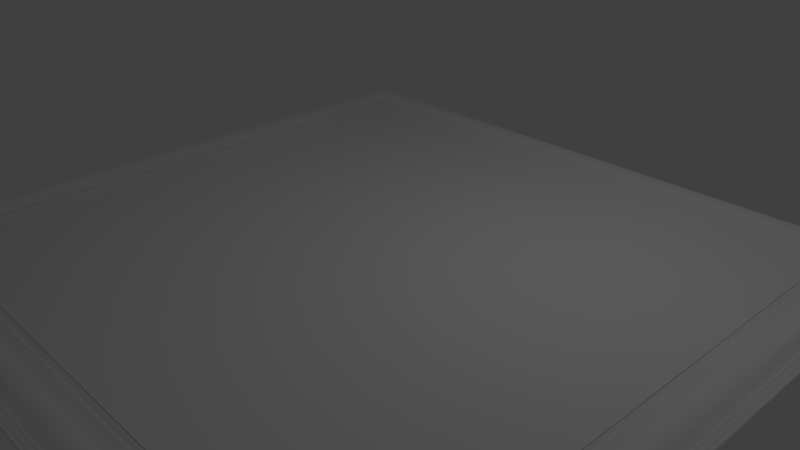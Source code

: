 # Source: 1.blend  (saved by Blender 2.78.0; exported with 4.5.12 LTS)
import bpy
from mathutils import Matrix  # noqa: F401  (used for matrix-valued properties, if any)

bpy.ops.wm.read_factory_settings(use_empty=True)
scene = bpy.context.scene
scene.name = 'Scene'

# ---- collections
col_collection_1 = bpy.data.collections.new('Collection 1'); scene.collection.children.link(col_collection_1)

# ---- materials (node trees are filled in below, after node groups)
mat_1woodframe = bpy.data.materials.new('1WoodFrame')
mat_1woodframe.alpha_threshold = 0.0
mat_1woodframe.use_transparent_shadow = False
mat_1woodframe.roughness = 0.5
mat_1woodframe.specular_intensity = 0.03017
mat_1picture = bpy.data.materials.new('1Picture')
mat_1picture.alpha_threshold = 0.0
mat_1picture.use_transparent_shadow = False
mat_1picture.roughness = 0.5
mat_1picture.specular_intensity = 1.0
mat_1overlay = bpy.data.materials.new('1Overlay')
mat_1overlay.alpha_threshold = 0.0
mat_1overlay.use_transparent_shadow = False
mat_1overlay.roughness = 0.5
mat_1overlay.specular_intensity = 0.0

# ---- material node trees

# ---- world
world_world = bpy.data.worlds.new('World'); scene.world = world_world
world_world.color = (0.05088, 0.05088, 0.05088)
world_world.use_sun_shadow = False
world_world.sun_shadow_jitter_overblur = 0.0
world_world.cycles.sampling_method = 'MANUAL'

# ---- cameras
cam_camera = bpy.data.cameras.new('Camera')
cam_camera.clip_end = 100.0
cam_camera.lens = 35.0
cam_camera.sensor_width = 32.0
cam_camera.sensor_height = 18.0
cam_camera.ortho_scale = 7.314
cam_camera.dof.focus_distance = 0.0
cam_camera.dof.aperture_fstop = 128.0

# ---- lights
light_lamp = bpy.data.lights.new('Lamp', 'POINT')
light_lamp.transmission_factor = 0.0
light_lamp.cutoff_distance = 30.0
light_lamp.energy = 100.0
light_lamp.shadow_buffer_clip_start = 1.001
light_lamp.shadow_soft_size = 0.1
light_lamp.shadow_maximum_resolution = 0.006
light_lamp.use_absolute_resolution = True

# ---- meshes
me_plane = bpy.data.meshes.new('Plane')
me_plane.from_pydata([(-4.2, 4.034, 0.00889), (-4.433, 4.267, 0.0193), (-4.798, 4.632, 0.0193), (-4.955, 4.789, 0.0), (-4.18, 4.014, 0.02021), (-4.16, 3.993, 0.02918), (-4.286, 4.12, 0.0354), (-4.315, 4.149, 0.02798), (-4.345, 4.178, 0.02378), (-4.374, 4.208, 0.0212), (-4.403, 4.237, 0.01976), (-4.494, 4.327, 0.07644), (-4.615, 4.449, 0.1208), (-4.676, 4.51, 0.1117), (-4.737, 4.571, 0.07644), (-4.812, 4.646, 0.03101), (-4.84, 4.673, 0.03101), (-4.874, 4.708, 0.03159), (-4.941, 4.775, 0.01537), (-4.948, 4.782, 0.01177), (4.119, 3.953, 0.0), (4.2, 4.034, 0.00889), (4.257, 4.09, 0.04716), (4.433, 4.267, 0.0193), (4.798, 4.632, 0.0193), (4.854, 4.687, 0.0193), (4.955, 4.789, 0.0), (4.139, 3.973, 0.02021), (4.16, 3.993, 0.02918), (4.18, 4.014, 0.02021), (4.214, 4.048, 0.02615), (4.228, 4.062, 0.03924), (4.242, 4.076, 0.04531), (4.286, 4.12, 0.0354), (4.315, 4.149, 0.02798), (4.345, 4.178, 0.02378), (4.374, 4.208, 0.0212), (4.403, 4.237, 0.01976), (4.494, 4.327, 0.07644), (4.555, 4.388, 0.1117), (4.615, 4.449, 0.1208), (4.676, 4.51, 0.1117), (4.737, 4.571, 0.07644), (4.812, 4.646, 0.03101), (4.826, 4.66, 0.03488), (4.84, 4.673, 0.03101), (4.874, 4.708, 0.03159), (4.894, 4.728, 0.03153), (4.914, 4.748, 0.02052), (4.935, 4.768, 0.01459), (4.941, 4.775, 0.01537), (4.948, 4.782, 0.01177), (4.119, -3.953, 0.0), (4.433, -4.267, 0.0193), (4.798, -4.632, 0.0193), (4.955, -4.789, 0.0), (4.18, -4.014, 0.02021), (4.214, -4.048, 0.02615), (4.228, -4.062, 0.03924), (4.242, -4.076, 0.04531), (4.286, -4.12, 0.0354), (4.345, -4.178, 0.02378), (4.374, -4.208, 0.0212), (4.494, -4.327, 0.07644), (4.555, -4.388, 0.1117), (4.676, -4.51, 0.1117), (4.737, -4.571, 0.07644), (4.84, -4.673, 0.03101), (4.874, -4.708, 0.03159), (4.914, -4.748, 0.02052), (4.935, -4.768, 0.01459), (4.941, -4.775, 0.01537), (4.948, -4.782, 0.01177), (4.2, -4.034, 0.00889), (4.257, -4.09, 0.04716), (4.854, -4.687, 0.0193), (4.139, -3.973, 0.02021), (4.16, -3.993, 0.02918), (4.315, -4.149, 0.02798), (4.403, -4.237, 0.01976), (4.615, -4.449, 0.1208), (4.812, -4.646, 0.03101), (4.826, -4.66, 0.03488), (4.894, -4.728, 0.03153), (-4.119, -3.953, 0.0), (-4.2, -4.034, 0.00889), (-4.257, -4.09, 0.04716), (-4.433, -4.267, 0.0193), (-4.798, -4.632, 0.0193), (-4.854, -4.687, 0.0193), (-4.955, -4.789, 0.0), (-4.139, -3.973, 0.02021), (-4.16, -3.993, 0.02918), (-4.18, -4.014, 0.02021), (-4.214, -4.048, 0.02615), (-4.228, -4.062, 0.03924), (-4.242, -4.076, 0.04531), (-4.286, -4.12, 0.0354), (-4.315, -4.149, 0.02798), (-4.345, -4.178, 0.02378), (-4.374, -4.208, 0.0212), (-4.403, -4.237, 0.01976), (-4.494, -4.327, 0.07644), (-4.555, -4.388, 0.1117), (-4.615, -4.449, 0.1208), (-4.676, -4.51, 0.1117), (-4.737, -4.571, 0.07644), (-4.812, -4.646, 0.03101), (-4.826, -4.66, 0.03488), (-4.84, -4.673, 0.03101), (-4.874, -4.708, 0.03159), (-4.894, -4.728, 0.03153), (-4.914, -4.748, 0.02052), (-4.935, -4.768, 0.01459), (-4.941, -4.775, 0.01537), (-4.948, -4.782, 0.01177), (-4.119, 3.953, 0.0), (-4.257, 4.09, 0.04716), (-4.854, 4.687, 0.0193), (-4.139, 3.973, 0.02021), (-4.214, 4.048, 0.02615), (-4.228, 4.062, 0.03924), (-4.242, 4.076, 0.04531), (-4.555, 4.388, 0.1117), (-4.826, 4.66, 0.03488), (-4.894, 4.728, 0.03153), (-4.914, 4.748, 0.02052), (-4.935, 4.768, 0.01459), (4.119, 3.953, 0.00909), (4.119, -3.953, 0.00909), (-4.119, -3.953, 0.00909), (-4.119, 3.953, 0.00909)], [], [(122, 32, 22, 117), (125, 47, 48, 126), (7, 34, 35, 8), (10, 37, 23, 1), (126, 48, 49, 127), (8, 35, 36, 9), (14, 42, 24, 2), (127, 49, 50, 18), (9, 36, 37, 10), (16, 45, 25, 118), (18, 50, 51, 19), (1, 23, 38, 11), (19, 51, 26, 3), (11, 38, 39, 123), (116, 20, 27, 119), (123, 39, 40, 12), (119, 27, 28, 5), (12, 40, 41, 13), (5, 28, 29, 4), (13, 41, 42, 14), (2, 24, 43, 15), (0, 21, 30, 120), (15, 43, 44, 124), (120, 30, 31, 121), (124, 44, 45, 16), (121, 31, 32, 122), (118, 25, 46, 17), (117, 22, 33, 6), (4, 29, 21, 0), (17, 46, 47, 125), (6, 33, 34, 7), (24, 54, 81, 43), (21, 73, 57, 30), (43, 81, 82, 44), (30, 57, 58, 31), (44, 82, 67, 45), (31, 58, 59, 32), (25, 75, 68, 46), (22, 74, 60, 33), (29, 56, 73, 21), (46, 68, 83, 47), (33, 60, 78, 34), (32, 59, 74, 22), (47, 83, 69, 48), (34, 78, 61, 35), (37, 79, 53, 23), (48, 69, 70, 49), (35, 61, 62, 36), (42, 66, 54, 24), (49, 70, 71, 50), (36, 62, 79, 37), (45, 67, 75, 25), (50, 71, 72, 51), (23, 53, 63, 38), (51, 72, 55, 26), (38, 63, 64, 39), (20, 52, 76, 27), (39, 64, 80, 40), (27, 76, 77, 28), (40, 80, 65, 41), (28, 77, 56, 29), (41, 65, 66, 42), (59, 96, 86, 74), (83, 111, 112, 69), (78, 98, 99, 61), (79, 101, 87, 53), (69, 112, 113, 70), (61, 99, 100, 62), (66, 106, 88, 54), (70, 113, 114, 71), (62, 100, 101, 79), (67, 109, 89, 75), (71, 114, 115, 72), (53, 87, 102, 63), (72, 115, 90, 55), (63, 102, 103, 64), (52, 84, 91, 76), (64, 103, 104, 80), (76, 91, 92, 77), (80, 104, 105, 65), (77, 92, 93, 56), (65, 105, 106, 66), (54, 88, 107, 81), (73, 85, 94, 57), (81, 107, 108, 82), (57, 94, 95, 58), (82, 108, 109, 67), (58, 95, 96, 59), (75, 89, 110, 68), (74, 86, 97, 60), (56, 93, 85, 73), (68, 110, 111, 83), (60, 97, 98, 78), (88, 2, 15, 107), (85, 0, 120, 94), (107, 15, 124, 108), (94, 120, 121, 95), (108, 124, 16, 109), (95, 121, 122, 96), (89, 118, 17, 110), (86, 117, 6, 97), (93, 4, 0, 85), (110, 17, 125, 111), (97, 6, 7, 98), (96, 122, 117, 86), (111, 125, 126, 112), (98, 7, 8, 99), (101, 10, 1, 87), (112, 126, 127, 113), (99, 8, 9, 100), (106, 14, 2, 88), (113, 127, 18, 114), (100, 9, 10, 101), (109, 16, 118, 89), (114, 18, 19, 115), (87, 1, 11, 102), (115, 19, 3, 90), (102, 11, 123, 103), (84, 116, 119, 91), (103, 123, 12, 104), (91, 119, 5, 92), (104, 12, 13, 105), (92, 5, 4, 93), (105, 13, 14, 106), (52, 20, 116, 84), (129, 128, 131, 130)])
me_plane.polygons.foreach_set('use_smooth', [1, 1, 1, 1, 1, 1, 1, 1, 1, 1, 1, 1, 1, 1, 1, 1, 1, 1, 1, 1, 1, 1, 1, 1, 1, 1, 1, 1, 1, 1, 1, 1, 1, 1, 1, 1, 1, 1, 1, 1, 1, 1, 1, 1, 1, 1, 1, 1, 1, 1, 1, 1, 1, 1, 1, 1, 1, 1, 1, 1, 1, 1, 1, 1, 1, 1, 1, 1, 1, 1, 1, 1, 1, 1, 1, 1, 1, 1, 1, 1, 1, 1, 1, 1, 1, 1, 1, 1, 1, 1, 1, 1, 1, 1, 1, 1, 1, 1, 1, 1, 1, 1, 1, 1, 1, 1, 1, 1, 1, 1, 1, 1, 1, 1, 1, 1, 1, 1, 1, 1, 1, 1, 1, 1, 0, 0])
me_plane.polygons.foreach_set('material_index', [0, 0, 0, 0, 0, 0, 0, 0, 0, 0, 0, 0, 0, 0, 0, 0, 0, 0, 0, 0, 0, 0, 0, 0, 0, 0, 0, 0, 0, 0, 0, 0, 0, 0, 0, 0, 0, 0, 0, 0, 0, 0, 0, 0, 0, 0, 0, 0, 0, 0, 0, 0, 0, 0, 0, 0, 0, 0, 0, 0, 0, 0, 0, 0, 0, 0, 0, 0, 0, 0, 0, 0, 0, 0, 0, 0, 0, 0, 0, 0, 0, 0, 0, 0, 0, 0, 0, 0, 0, 0, 0, 0, 0, 0, 0, 0, 0, 0, 0, 0, 0, 0, 0, 0, 0, 0, 0, 0, 0, 0, 0, 0, 0, 0, 0, 0, 0, 0, 0, 0, 0, 0, 0, 0, 1, 2])
_uv = me_plane.uv_layers.new(name='UVMap')
_uv.uv.foreach_set('vector', [0.07687, 0.9256, 0.9264, 0.9256, 0.9278, 0.9271, 0.07545, 0.9271, 0.01111, 0.9937, 0.9921, 0.9937, 0.9942, 0.9958, 0.009072, 0.9958, 0.06952, 0.9332, 0.9337, 0.9332, 0.9367, 0.9363, 0.06656, 0.9363, 0.06063, 0.9424, 0.9426, 0.9424, 0.9456, 0.9455, 0.05766, 0.9455, 0.009072, 0.9958, 0.9942, 0.9958, 0.9962, 0.9979, 0.007029, 0.9979, 0.06656, 0.9363, 0.9367, 0.9363, 0.9396, 0.9394, 0.06359, 0.9394, 0.02695, 0.9773, 0.9763, 0.9773, 0.9824, 0.9836, 0.0208, 0.9836, 0.007029, 0.9979, 0.9962, 0.9979, 0.9969, 0.9986, 0.006349, 0.9986, 0.06359, 0.9394, 0.9396, 0.9394, 0.9426, 0.9424, 0.06063, 0.9424, 0.0166, 0.988, 0.9866, 0.988, 0.988, 0.9894, 0.0152, 0.9894, 0.006349, 0.9986, 0.9969, 0.9986, 0.9976, 0.9993, 0.005668, 0.9993, 0.05766, 0.9455, 0.9456, 0.9455, 0.9517, 0.9519, 0.05152, 0.9519, 0.005668, 0.9993, 0.9976, 0.9993, 0.9982, 1.0, 0.004987, 1.0, 0.05152, 0.9519, 0.9517, 0.9519, 0.9579, 0.9582, 0.04538, 0.9582, 0.08935, 0.9127, 0.9139, 0.9127, 0.9159, 0.9148, 0.08729, 0.9148, 0.04538, 0.9582, 0.9579, 0.9582, 0.964, 0.9646, 0.03923, 0.9646, 0.08729, 0.9148, 0.9159, 0.9148, 0.918, 0.917, 0.08524, 0.917, 0.03923, 0.9646, 0.964, 0.9646, 0.9701, 0.9709, 0.03309, 0.9709, 0.08524, 0.917, 0.918, 0.917, 0.92, 0.9191, 0.08318, 0.9191, 0.03309, 0.9709, 0.9701, 0.9709, 0.9763, 0.9773, 0.02695, 0.9773, 0.0208, 0.9836, 0.9824, 0.9836, 0.9838, 0.9851, 0.0194, 0.9851, 0.08113, 0.9212, 0.9221, 0.9212, 0.9235, 0.9227, 0.07971, 0.9227, 0.0194, 0.9851, 0.9838, 0.9851, 0.9852, 0.9865, 0.018, 0.9865, 0.07971, 0.9227, 0.9235, 0.9227, 0.9249, 0.9242, 0.07829, 0.9242, 0.018, 0.9865, 0.9852, 0.9865, 0.9866, 0.988, 0.0166, 0.988, 0.07829, 0.9242, 0.9249, 0.9242, 0.9264, 0.9256, 0.07687, 0.9256, 0.0152, 0.9894, 0.988, 0.9894, 0.9901, 0.9915, 0.01316, 0.9915, 0.07545, 0.9271, 0.9278, 0.9271, 0.9307, 0.9302, 0.07249, 0.9302, 0.08318, 0.9191, 0.92, 0.9191, 0.9221, 0.9212, 0.08113, 0.9212, 0.01316, 0.9915, 0.9901, 0.9915, 0.9921, 0.9937, 0.01111, 0.9937, 0.07249, 0.9302, 0.9307, 0.9302, 0.9337, 0.9332, 0.06952, 0.9332, 0.9824, 0.9836, 0.9824, 0.02054, 0.9838, 0.01909, 0.9838, 0.9851, 0.9221, 0.9212, 0.9221, 0.08296, 0.9235, 0.08149, 0.9235, 0.9227, 0.9838, 0.9851, 0.9838, 0.01909, 0.9852, 0.01764, 0.9852, 0.9865, 0.9235, 0.9227, 0.9235, 0.08149, 0.9249, 0.08002, 0.9249, 0.9242, 0.9852, 0.9865, 0.9852, 0.01764, 0.9866, 0.01619, 0.9866, 0.988, 0.9249, 0.9242, 0.9249, 0.08002, 0.9264, 0.07855, 0.9264, 0.9256, 0.988, 0.9894, 0.988, 0.01474, 0.9901, 0.01263, 0.9901, 0.9915, 0.9278, 0.9271, 0.9278, 0.07708, 0.9307, 0.07402, 0.9307, 0.9302, 0.92, 0.9191, 0.92, 0.08508, 0.9221, 0.08296, 0.9221, 0.9212, 0.9901, 0.9915, 0.9901, 0.01263, 0.9921, 0.01051, 0.9921, 0.9937, 0.9307, 0.9302, 0.9307, 0.07402, 0.9337, 0.07095, 0.9337, 0.9332, 0.9264, 0.9256, 0.9264, 0.07855, 0.9278, 0.07708, 0.9278, 0.9271, 0.9921, 0.9937, 0.9921, 0.01051, 0.9942, 0.008401, 0.9942, 0.9958, 0.9337, 0.9332, 0.9337, 0.07095, 0.9367, 0.06788, 0.9367, 0.9363, 0.9426, 0.9424, 0.9426, 0.06175, 0.9456, 0.05868, 0.9456, 0.9455, 0.9942, 0.9958, 0.9942, 0.008401, 0.9962, 0.006288, 0.9962, 0.9979, 0.9367, 0.9363, 0.9367, 0.06788, 0.9396, 0.06482, 0.9396, 0.9394, 0.9763, 0.9773, 0.9763, 0.0269, 0.9824, 0.02054, 0.9824, 0.9836, 0.9962, 0.9979, 0.9962, 0.006288, 0.9969, 0.005584, 0.9969, 0.9986, 0.9396, 0.9394, 0.9396, 0.06482, 0.9426, 0.06175, 0.9426, 0.9424, 0.9866, 0.988, 0.9866, 0.01619, 0.988, 0.01474, 0.988, 0.9894, 0.9969, 0.9986, 0.9969, 0.005584, 0.9976, 0.004879, 0.9976, 0.9993, 0.9456, 0.9455, 0.9456, 0.05868, 0.9517, 0.05232, 0.9517, 0.9519, 0.9976, 0.9993, 0.9976, 0.004879, 0.9982, 0.004175, 0.9982, 1.0, 0.9517, 0.9519, 0.9517, 0.05232, 0.9579, 0.04597, 0.9579, 0.9582, 0.9139, 0.9127, 0.9139, 0.09146, 0.9159, 0.08934, 0.9159, 0.9148, 0.9579, 0.9582, 0.9579, 0.04597, 0.964, 0.03961, 0.964, 0.9646, 0.9159, 0.9148, 0.9159, 0.08934, 0.918, 0.08721, 0.918, 0.917, 0.964, 0.9646, 0.964, 0.03961, 0.9701, 0.03325, 0.9701, 0.9709, 0.918, 0.917, 0.918, 0.08721, 0.92, 0.08508, 0.92, 0.9191, 0.9701, 0.9709, 0.9701, 0.03325, 0.9763, 0.0269, 0.9763, 0.9773, 0.9264, 0.07855, 0.07687, 0.07855, 0.07545, 0.07708, 0.9278, 0.07708, 0.9921, 0.01051, 0.01111, 0.01051, 0.009072, 0.008401, 0.9942, 0.008401, 0.9337, 0.07095, 0.06952, 0.07095, 0.06656, 0.06788, 0.9367, 0.06788, 0.9426, 0.06175, 0.06063, 0.06175, 0.05766, 0.05868, 0.9456, 0.05868, 0.9942, 0.008401, 0.009072, 0.008401, 0.007029, 0.006288, 0.9962, 0.006288, 0.9367, 0.06788, 0.06656, 0.06788, 0.06359, 0.06482, 0.9396, 0.06482, 0.9763, 0.0269, 0.02695, 0.0269, 0.0208, 0.02054, 0.9824, 0.02054, 0.9962, 0.006288, 0.007029, 0.006288, 0.006349, 0.005584, 0.9969, 0.005584, 0.9396, 0.06482, 0.06359, 0.06482, 0.06063, 0.06175, 0.9426, 0.06175, 0.9866, 0.01619, 0.0166, 0.01619, 0.0152, 0.01474, 0.988, 0.01474, 0.9969, 0.005584, 0.006349, 0.005584, 0.005668, 0.004879, 0.9976, 0.004879, 0.9456, 0.05868, 0.05766, 0.05868, 0.05152, 0.05232, 0.9517, 0.05232, 0.9976, 0.004879, 0.005668, 0.004879, 0.004987, 0.004175, 0.9982, 0.004175, 0.9517, 0.05232, 0.05152, 0.05232, 0.04538, 0.04597, 0.9579, 0.04597, 0.9139, 0.09146, 0.08935, 0.09146, 0.08729, 0.08934, 0.9159, 0.08934, 0.9579, 0.04597, 0.04538, 0.04597, 0.03923, 0.03961, 0.964, 0.03961, 0.9159, 0.08934, 0.08729, 0.08934, 0.08524, 0.08721, 0.918, 0.08721, 0.964, 0.03961, 0.03923, 0.03961, 0.03309, 0.03325, 0.9701, 0.03325, 0.918, 0.08721, 0.08524, 0.08721, 0.08318, 0.08508, 0.92, 0.08508, 0.9701, 0.03325, 0.03309, 0.03325, 0.02695, 0.0269, 0.9763, 0.0269, 0.9824, 0.02054, 0.0208, 0.02054, 0.0194, 0.01909, 0.9838, 0.01909, 0.9221, 0.08296, 0.08113, 0.08296, 0.07971, 0.08149, 0.9235, 0.08149, 0.9838, 0.01909, 0.0194, 0.01909, 0.018, 0.01764, 0.9852, 0.01764, 0.9235, 0.08149, 0.07971, 0.08149, 0.07829, 0.08002, 0.9249, 0.08002, 0.9852, 0.01764, 0.018, 0.01764, 0.0166, 0.01619, 0.9866, 0.01619, 0.9249, 0.08002, 0.07829, 0.08002, 0.07687, 0.07855, 0.9264, 0.07855, 0.988, 0.01474, 0.0152, 0.01474, 0.01316, 0.01263, 0.9901, 0.01263, 0.9278, 0.07708, 0.07545, 0.07708, 0.07249, 0.07402, 0.9307, 0.07402, 0.92, 0.08508, 0.08318, 0.08508, 0.08113, 0.08296, 0.9221, 0.08296, 0.9901, 0.01263, 0.01316, 0.01263, 0.01111, 0.01051, 0.9921, 0.01051, 0.9307, 0.07402, 0.07249, 0.07402, 0.06952, 0.07095, 0.9337, 0.07095, 0.0208, 0.02054, 0.0208, 0.9836, 0.0194, 0.9851, 0.0194, 0.01909, 0.08113, 0.08296, 0.08113, 0.9212, 0.07971, 0.9227, 0.07971, 0.08149, 0.0194, 0.01909, 0.0194, 0.9851, 0.018, 0.9865, 0.018, 0.01764, 0.07971, 0.08149, 0.07971, 0.9227, 0.07829, 0.9242, 0.07829, 0.08002, 0.018, 0.01764, 0.018, 0.9865, 0.0166, 0.988, 0.0166, 0.01619, 0.07829, 0.08002, 0.07829, 0.9242, 0.07687, 0.9256, 0.07687, 0.07855, 0.0152, 0.01474, 0.0152, 0.9894, 0.01316, 0.9915, 0.01316, 0.01263, 0.07545, 0.07708, 0.07545, 0.9271, 0.07249, 0.9302, 0.07249, 0.07402, 0.08318, 0.08508, 0.08318, 0.9191, 0.08113, 0.9212, 0.08113, 0.08296, 0.01316, 0.01263, 0.01316, 0.9915, 0.01111, 0.9937, 0.01111, 0.01051, 0.07249, 0.07402, 0.07249, 0.9302, 0.06952, 0.9332, 0.06952, 0.07095, 0.07687, 0.07855, 0.07687, 0.9256, 0.07545, 0.9271, 0.07545, 0.07708, 0.01111, 0.01051, 0.01111, 0.9937, 0.009072, 0.9958, 0.009072, 0.008401, 0.06952, 0.07095, 0.06952, 0.9332, 0.06656, 0.9363, 0.06656, 0.06788, 0.06063, 0.06175, 0.06063, 0.9424, 0.05766, 0.9455, 0.05766, 0.05868, 0.009072, 0.008401, 0.009072, 0.9958, 0.007029, 0.9979, 0.007029, 0.006288, 0.06656, 0.06788, 0.06656, 0.9363, 0.06359, 0.9394, 0.06359, 0.06482, 0.02695, 0.0269, 0.02695, 0.9773, 0.0208, 0.9836, 0.0208, 0.02054, 0.007029, 0.006288, 0.007029, 0.9979, 0.006349, 0.9986, 0.006349, 0.005584, 0.06359, 0.06482, 0.06359, 0.9394, 0.06063, 0.9424, 0.06063, 0.06175, 0.0166, 0.01619, 0.0166, 0.988, 0.0152, 0.9894, 0.0152, 0.01474, 0.006349, 0.005584, 0.006349, 0.9986, 0.005668, 0.9993, 0.005668, 0.004879, 0.05766, 0.05868, 0.05766, 0.9455, 0.05152, 0.9519, 0.05152, 0.05232, 0.005668, 0.004879, 0.005668, 0.9993, 0.004987, 1.0, 0.004987, 0.004175, 0.05152, 0.05232, 0.05152, 0.9519, 0.04538, 0.9582, 0.04538, 0.04597, 0.08935, 0.09146, 0.08935, 0.9127, 0.08729, 0.9148, 0.08729, 0.08934, 0.04538, 0.04597, 0.04538, 0.9582, 0.03923, 0.9646, 0.03923, 0.03961, 0.08729, 0.08934, 0.08729, 0.9148, 0.08524, 0.917, 0.08524, 0.08721, 0.03923, 0.03961, 0.03923, 0.9646, 0.03309, 0.9709, 0.03309, 0.03325, 0.08524, 0.08721, 0.08524, 0.917, 0.08318, 0.9191, 0.08318, 0.08508, 0.03309, 0.03325, 0.03309, 0.9709, 0.02695, 0.9773, 0.02695, 0.0269, 0.9139, 0.09146, 0.9139, 0.9127, 0.08935, 0.9127, 0.08935, 0.09146, 0.9139, 0.09146, 0.9139, 0.9127, 0.08935, 0.9127, 0.08935, 0.09146])
me_plane.materials.append(mat_1woodframe)
me_plane.materials.append(mat_1picture)
me_plane.materials.append(mat_1overlay)
me_plane.use_remesh_preserve_volume = False
me_plane.use_remesh_preserve_attributes = False
me_plane.use_mirror_vertex_groups = False
me_plane.update()

# ---- objects
ob_plane = bpy.data.objects.new('Plane', me_plane)
ob_lamp = bpy.data.objects.new('Lamp', light_lamp)
ob_camera = bpy.data.objects.new('Camera', cam_camera)

# ---- transforms, parenting, visibility, modifiers, constraints
ob_plane.location = (0.0, 0.0, 0.0)
ob_plane.lineart.crease_threshold = 0.0
ob_lamp.location = (2.266, 1.646, 5.904)
ob_lamp.rotation_euler = (0.6503, 0.05522, 1.866)
ob_lamp.lock_rotations_4d = False
ob_lamp.empty_display_type = 'ARROWS'
ob_lamp.color = (0.0, 0.0, 0.0, 0.0)
ob_lamp.lineart.crease_threshold = 0.0
ob_camera.location = (7.481, -6.508, 5.344)
ob_camera.rotation_euler = (1.109, 0.0, 0.8149)
ob_camera.lock_rotations_4d = False
ob_camera.empty_display_type = 'ARROWS'
ob_camera.color = (0.0, 0.0, 0.0, 0.0)
ob_camera.display_type = 'WIRE'
ob_camera.lineart.crease_threshold = 0.0

# ---- collection membership
col_collection_1.objects.link(ob_plane)
col_collection_1.objects.link(ob_lamp)
col_collection_1.objects.link(ob_camera)

# ---- scene / render settings (as saved in the file)
scene.camera = ob_camera
scene.frame_start = 1; scene.frame_end = 250; scene.frame_set(6)
scene.render.engine = 'BLENDER_EEVEE_NEXT'
scene.render.resolution_percentage = 50
scene.render.dither_intensity = 0.0
scene.cycles.use_denoising = False
scene.cycles.samples = 128
scene.cycles.sampling_pattern = 'TABULATED_SOBOL'
scene.cycles.light_sampling_threshold = 0.0
scene.cycles.use_adaptive_sampling = False
scene.cycles.use_light_tree = False
scene.cycles.blur_glossy = 0.0
scene.cycles.sample_clamp_indirect = 0.0
scene.view_settings.view_transform = 'Standard'
bpy.context.view_layer.update()
